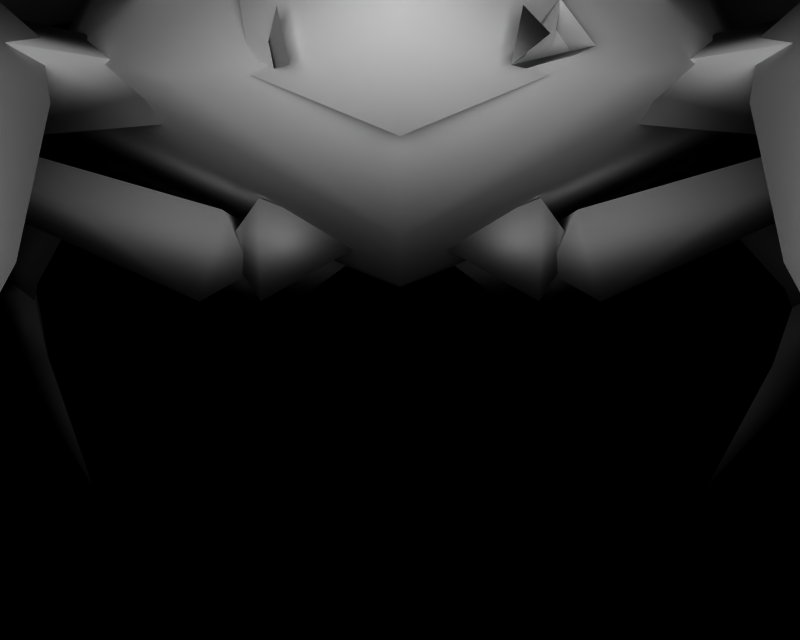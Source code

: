 # Source: BR_Paras.blend  (saved by Blender 2.66.1; exported with 4.5.12 LTS)
import bpy
from mathutils import Matrix  # noqa: F401  (used for matrix-valued properties, if any)

bpy.ops.wm.read_factory_settings(use_empty=True)
scene = bpy.context.scene
scene.name = '1'

# ---- collections
col_collection_1 = bpy.data.collections.new('Collection 1'); scene.collection.children.link(col_collection_1)

# ---- materials (node trees are filled in below, after node groups)
mat_mat_0 = bpy.data.materials.new('mat_0')
mat_mat_0.alpha_threshold = 0.0
mat_mat_0.specular_color = (0.5, 0.5, 0.5)
mat_mat_0.roughness = 0.5
mat_mat_1 = bpy.data.materials.new('mat_1')
mat_mat_1.alpha_threshold = 0.0
mat_mat_1.specular_color = (0.5, 0.5, 0.5)
mat_mat_1.roughness = 0.5
mat_mat_1.line_color = (0.0, 0.0, 0.0, 1.0)
mat_mat_6 = bpy.data.materials.new('mat_6')
mat_mat_6.alpha_threshold = 0.0
mat_mat_6.specular_color = (0.5, 0.5, 0.5)
mat_mat_6.roughness = 0.5
mat_mat_8 = bpy.data.materials.new('mat_8')
mat_mat_8.alpha_threshold = 0.0
mat_mat_8.specular_color = (0.5, 0.5, 0.5)
mat_mat_8.roughness = 0.5
mat_mat_7 = bpy.data.materials.new('mat_7')
mat_mat_7.alpha_threshold = 0.0
mat_mat_7.specular_color = (0.5, 0.5, 0.5)
mat_mat_7.roughness = 0.5
mat_mat_9 = bpy.data.materials.new('mat_9')
mat_mat_9.alpha_threshold = 0.0
mat_mat_9.specular_color = (0.5, 0.5, 0.5)
mat_mat_9.roughness = 0.5
mat_mat_4 = bpy.data.materials.new('mat_4')
mat_mat_4.alpha_threshold = 0.0
mat_mat_4.specular_color = (0.5, 0.5, 0.5)
mat_mat_4.roughness = 0.5
mat_mat_5 = bpy.data.materials.new('mat_5')
mat_mat_5.alpha_threshold = 0.0
mat_mat_5.specular_color = (0.5, 0.5, 0.5)
mat_mat_5.roughness = 0.5
mat_mat_10 = bpy.data.materials.new('mat_10')
mat_mat_10.alpha_threshold = 0.0
mat_mat_10.specular_color = (0.5, 0.5, 0.5)
mat_mat_10.roughness = 0.5
mat_mat_2 = bpy.data.materials.new('mat_2')
mat_mat_2.alpha_threshold = 0.0
mat_mat_2.specular_color = (0.5, 0.5, 0.5)
mat_mat_2.roughness = 0.5
mat_mat_2.line_color = (0.0, 0.0, 0.0, 1.0)
mat_mat_3 = bpy.data.materials.new('mat_3')
mat_mat_3.alpha_threshold = 0.0
mat_mat_3.specular_color = (0.5, 0.5, 0.5)
mat_mat_3.roughness = 0.5

# ---- material node trees

# ---- cameras
cam_camera_001 = bpy.data.cameras.new('Camera.001')
cam_camera_001.passepartout_alpha = 0.2
cam_camera_001.clip_end = 100.0
cam_camera_001.lens = 35.0
cam_camera_001.sensor_width = 32.0
cam_camera_001.sensor_height = 18.0
cam_camera_001.show_passepartout = False
cam_camera_001.show_safe_areas = True
cam_camera_001.dof.focus_distance = 0.0
cam_camera_001.dof.aperture_fstop = 128.0

# ---- lights
light_lamp = bpy.data.lights.new('Lamp', 'POINT')
light_lamp.transmission_factor = 0.0
light_lamp.energy = 112.9
light_lamp.shadow_buffer_clip_start = 0.5
light_lamp.shadow_soft_size = 1.0
light_lamp.shadow_maximum_resolution = 0.006
light_lamp.use_absolute_resolution = True
light_lamp.cycles.use_multiple_importance_sampling = False

# ---- meshes
me_paras_mat_0 = bpy.data.meshes.new('paras_mat_0')
me_paras_mat_0.from_pydata([(0.0, 2.414, -1.575), (0.84, 1.665, -1.96), (-1e-06, 1.628, -2.17), (-0.84, 1.665, -1.96), (0.0, 1.334, -1.68), (0.0, 1.14, -0.84), (1.54, 1.751, -0.9567), (0.84, 2.225, -1.4), (1.05, 2.47, -0.84), (0.455, 2.82, -0.7), (0.49, 2.995, 0.406), (-0.49, 2.995, 0.406), (0.3871, 2.47, 1.054), (-0.3871, 2.47, 1.054), (-0.28, 2.134, 1.54), (-1.074, 1.812, 1.054), (-0.616, 1.616, 1.54), (0.0, 1.229, 1.054), (0.0, 1.616, 1.75), (0.616, 1.616, 1.54), (0.28, 2.134, 1.54), (1.074, 1.812, 1.054), (1.05, 2.575, 0.42), (1.47, 1.812, 0.42), (0.0, 1.105, 0.28), (-1.47, 1.812, 0.42), (-1.05, 2.575, 0.42), (-1.05, 2.47, -0.84), (-1.54, 1.751, -0.9567), (-0.84, 2.225, -1.4), (-0.455, 2.82, -0.7), (-0.5838, 1.358, 0.0766), (-0.4857, 1.045, -0.1783), (-0.1468, 1.271, 0.03681), (-0.6306, 1.248, -0.1985), (-0.4162, 1.442, -0.2766), (0.5838, 1.358, 0.0766), (0.1468, 1.271, 0.03681), (0.4857, 1.045, -0.1783), (0.4162, 1.442, -0.2766), (0.6306, 1.248, -0.1985), (-0.5, 1.4, 0.76), (-0.5257, 1.037, 0.56), (-0.1241, 1.263, 0.56), (-0.6624, 1.246, 0.56), (-0.5, 1.4, 0.36), (0.5, 1.4, 0.76), (0.1241, 1.263, 0.56), (0.5257, 1.037, 0.56), (0.5, 1.4, 0.36), (0.6624, 1.246, 0.56)], [], [(0, 1, 2), (3, 0, 2), (4, 3, 2), (4, 5, 3), (1, 5, 4), (1, 6, 5), (6, 1, 7), (7, 8, 6), (9, 8, 7), (9, 10, 8), (11, 10, 9), (11, 12, 10), (13, 12, 11), (13, 14, 12), (15, 14, 13), (15, 16, 14), (17, 16, 15), (17, 18, 16), (19, 18, 17), (19, 20, 18), (21, 20, 19), (21, 12, 20), (22, 12, 21), (22, 10, 12), (8, 10, 22), (22, 6, 8), (23, 6, 22), (23, 24, 6), (17, 24, 23), (17, 25, 24), (15, 25, 17), (15, 26, 25), (13, 26, 15), (13, 11, 26), (27, 26, 11), (27, 28, 26), (29, 28, 27), (29, 3, 28), (0, 3, 29), (30, 0, 29), (27, 30, 29), (27, 11, 30), (9, 30, 11), (9, 0, 30), (7, 0, 9), (1, 0, 7), (2, 1, 4), (28, 25, 26), (28, 24, 25), (5, 24, 28), (5, 6, 24), (5, 28, 3), (14, 20, 12), (14, 18, 20), (16, 18, 14), (21, 23, 22), (21, 17, 23), (19, 17, 21), (31, 32, 33), (31, 34, 32), (35, 34, 31), (35, 32, 34), (33, 32, 35), (35, 31, 33), (36, 37, 38), (36, 39, 37), (40, 39, 36), (40, 38, 39), (36, 38, 40), (38, 37, 39), (41, 42, 43), (41, 44, 42), (45, 44, 41), (45, 42, 44), (43, 42, 45), (45, 41, 43), (46, 47, 48), (46, 49, 47), (50, 49, 46), (50, 48, 49), (46, 48, 50), (48, 47, 49)])
me_paras_mat_0.polygons.foreach_set('use_smooth', [True] * 82)
_uv = me_paras_mat_0.uv_layers.new(name='UVTex')
_uv.uv.foreach_set('vector', [0.5, 0.0, 0.5, 0.1518, 0.7727, 0.05357, 0.2273, 0.05357, 0.5, 0.1518, 0.5, 0.0, 0.5, 0.125, 0.2273, 0.05357, 0.5, 0.0, 0.5, 0.125, 0.5, 0.3393, 0.2273, 0.05357, 0.7727, 0.05357, 0.5, 0.3393, 0.5, 0.125, 0.7727, 0.05357, 1.0, 0.3095, 0.5, 0.3393, 0.7727, 0.1964, 1.0, 0.3095, 0.7727, 0.05357, 0.7727, 0.1964, 0.8409, 0.3393, 1.0, 0.3095, 0.6477, 0.375, 0.8409, 0.3393, 0.7727, 0.1964, 0.6477, 0.375, 0.6591, 0.6571, 0.8409, 0.3393, 0.3409, 0.6571, 0.6591, 0.6571, 0.6477, 0.375, 0.3409, 0.6571, 0.6257, 0.8223, 0.6591, 0.6571, 0.3743, 0.8223, 0.6257, 0.8223, 0.3409, 0.6571, 0.3743, 0.8223, 0.4091, 0.9464, 0.6257, 0.8223, 0.1513, 0.8223, 0.4091, 0.9464, 0.3743, 0.8223, 0.1513, 0.8223, 0.3, 0.9464, 0.4091, 0.9464, 0.5, 0.8223, 0.3, 0.9464, 0.1513, 0.8223, 0.5, 0.8223, 0.5, 1.0, 0.3, 0.9464, 0.7, 0.9464, 0.5, 1.0, 0.5, 0.8223, 0.7, 0.9464, 0.5909, 0.9464, 0.5, 1.0, 0.8487, 0.8223, 0.5909, 0.9464, 0.7, 0.9464, 0.8487, 0.8223, 0.6257, 0.8223, 0.5909, 0.9464, 0.8409, 0.6607, 0.6257, 0.8223, 0.8487, 0.8223, 0.8409, 0.6607, 0.6591, 0.6571, 0.6257, 0.8223, 0.8409, 0.3393, 0.6591, 0.6571, 0.8409, 0.6607, 0.8409, 0.6607, 1.0, 0.3095, 0.8409, 0.3393, 0.9773, 0.6607, 1.0, 0.3095, 0.8409, 0.6607, 0.9773, 0.6607, 0.5, 0.625, 1.0, 0.3095, 0.5, 0.8223, 0.5, 0.625, 0.9773, 0.6607, 0.5, 0.8223, 0.02273, 0.6607, 0.5, 0.625, 0.1513, 0.8223, 0.02273, 0.6607, 0.5, 0.8223, 0.1513, 0.8223, 0.1591, 0.6607, 0.02273, 0.6607, 0.3743, 0.8223, 0.1591, 0.6607, 0.1513, 0.8223, 0.3743, 0.8223, 0.3409, 0.6571, 0.1591, 0.6607, 0.1591, 0.3393, 0.1591, 0.6607, 0.3409, 0.6571, 0.1591, 0.3393, 0.0, 0.3095, 0.1591, 0.6607, 0.2273, 0.1964, 0.0, 0.3095, 0.1591, 0.3393, 0.2273, 0.1964, 0.2273, 0.05357, 0.0, 0.3095, 0.5, 0.1518, 0.2273, 0.05357, 0.2273, 0.1964, 0.3523, 0.375, 0.5, 0.1518, 0.2273, 0.1964, 0.1591, 0.3393, 0.3523, 0.375, 0.2273, 0.1964, 0.1591, 0.3393, 0.3409, 0.6571, 0.3523, 0.375, 0.6477, 0.375, 0.3523, 0.375, 0.3409, 0.6571, 0.6477, 0.375, 0.5, 0.1518, 0.3523, 0.375, 0.7727, 0.1964, 0.5, 0.1518, 0.6477, 0.375, 0.7727, 0.05357, 0.5, 0.1518, 0.7727, 0.1964, 0.5, 0.125, 0.5, 0.0, 0.7727, 0.05357, 0.0, 0.3095, 0.02273, 0.6607, 0.1591, 0.6607, 0.0, 0.3095, 0.5, 0.625, 0.02273, 0.6607, 0.5, 0.3393, 0.5, 0.625, 0.0, 0.3095, 0.5, 0.3393, 1.0, 0.3095, 0.5, 0.625, 0.5, 0.3393, 0.0, 0.3095, 0.2273, 0.05357, 0.4091, 0.9464, 0.5909, 0.9464, 0.6257, 0.8223, 0.4091, 0.9464, 0.5, 1.0, 0.5909, 0.9464, 0.3, 0.9464, 0.5, 1.0, 0.4091, 0.9464, 0.8487, 0.8223, 0.9773, 0.6607, 0.8409, 0.6607, 0.8487, 0.8223, 0.5, 0.8223, 0.9773, 0.6607, 0.7, 0.9464, 0.5, 0.8223, 0.8487, 0.8223, 0.3105, 0.5731, 0.3423, 0.5081, 0.4523, 0.563, 0.3105, 0.5731, 0.2953, 0.5029, 0.3423, 0.5081, 0.3649, 0.483, 0.2953, 0.5029, 0.3105, 0.5731, 0.3649, 0.483, 0.3423, 0.5081, 0.2953, 0.5029, 0.4523, 0.563, 0.3423, 0.5081, 0.3649, 0.483, 0.3649, 0.483, 0.3105, 0.5731, 0.4523, 0.563, 0.6895, 0.5731, 0.5477, 0.563, 0.6577, 0.5081, 0.6895, 0.5731, 0.6351, 0.483, 0.5477, 0.563, 0.7047, 0.5029, 0.6351, 0.483, 0.6895, 0.5731, 0.7047, 0.5029, 0.6577, 0.5081, 0.6351, 0.483, 0.6895, 0.5731, 0.6577, 0.5081, 0.7047, 0.5029, 0.6577, 0.5081, 0.5477, 0.563, 0.6351, 0.483, 0.3377, 0.7474, 0.3293, 0.6964, 0.4597, 0.6964, 0.3377, 0.7474, 0.2849, 0.6964, 0.3293, 0.6964, 0.3377, 0.6454, 0.2849, 0.6964, 0.3377, 0.7474, 0.3377, 0.6454, 0.3293, 0.6964, 0.2849, 0.6964, 0.4597, 0.6964, 0.3293, 0.6964, 0.3377, 0.6454, 0.3377, 0.6454, 0.3377, 0.7474, 0.4597, 0.6964, 0.6623, 0.7474, 0.5403, 0.6964, 0.6707, 0.6964, 0.6623, 0.7474, 0.6623, 0.6454, 0.5403, 0.6964, 0.7151, 0.6964, 0.6623, 0.6454, 0.6623, 0.7474, 0.7151, 0.6964, 0.6707, 0.6964, 0.6623, 0.6454, 0.6623, 0.7474, 0.6707, 0.6964, 0.7151, 0.6964, 0.6707, 0.6964, 0.5403, 0.6964, 0.6623, 0.6454])
me_paras_mat_0.materials.append(mat_mat_0)
me_paras_mat_0.use_remesh_preserve_volume = False
me_paras_mat_0.use_remesh_preserve_attributes = False
me_paras_mat_0.use_mirror_vertex_groups = False
me_paras_mat_0.update()
me_paras_mat_1 = bpy.data.meshes.new('paras_mat_1')
me_paras_mat_1.from_pydata([(0.271, 1.588, 1.734), (0.414, 1.799, 1.604), (0.414, 1.731, 1.477), (0.2953, 1.721, 1.77), (0.3521, 1.638, 1.816), (0.271, 1.588, 1.734), (0.365, 1.623, 1.557), (0.505, 1.675, 1.607)], [], [(0, 1, 2), (4, 0, 3), (5, 4, 3), (6, 7, 5), (1, 7, 6)])
me_paras_mat_1.polygons.foreach_set('use_smooth', [True] * 5)
_k = set([(0, 1), (0, 2), (0, 3), (0, 4), (1, 2), (1, 6), (1, 7), (3, 5), (4, 5), (5, 6), (5, 7)])
me_paras_mat_1.attributes.new('sharp_edge', 'BOOLEAN', 'EDGE').data.foreach_set('value', [ (min(e.vertices), max(e.vertices)) in _k for e in me_paras_mat_1.edges])
_uv = me_paras_mat_1.uv_layers.new(name='UVTex')
_uv.uv.foreach_set('vector', [0.3232, 0.9643, 0.9844, 0.9969, 0.6847, 0.8627, 0.2969, 0.9969, 0.6847, 0.8627, 0.5, 0.9, 0.01562, 0.9969, 0.2969, 0.9969, 0.5, 0.9, 0.9844, 0.9969, 0.75, 0.9909, 0.5, 0.9, 0.6847, 0.8627, 0.75, 0.9909, 0.9844, 0.9969])
me_paras_mat_1.materials.append(mat_mat_1)
me_paras_mat_1.use_remesh_preserve_volume = False
me_paras_mat_1.use_remesh_preserve_attributes = False
me_paras_mat_1.use_mirror_vertex_groups = False
me_paras_mat_1.update()
me_paras_mat_6 = bpy.data.meshes.new('paras_mat_6')
me_paras_mat_6.from_pydata([(1.242, 2.071, -0.15), (0.657, 2.562, -0.591), (1.66, 3.365, -0.15), (0.657, 2.562, 0.291), (-1.586, 3.427, -0.15), (-0.5832, 2.624, -0.591), (-1.168, 2.133, -0.15), (-0.5832, 2.624, 0.291)], [], [(0, 1, 2), (3, 0, 2), (1, 3, 2), (4, 5, 6), (4, 6, 7), (4, 7, 5)])
me_paras_mat_6.polygons.foreach_set('use_smooth', [True] * 6)
_k = set([(0, 1), (0, 3), (1, 3), (5, 6), (5, 7), (6, 7)])
me_paras_mat_6.attributes.new('sharp_edge', 'BOOLEAN', 'EDGE').data.foreach_set('value', [ (min(e.vertices), max(e.vertices)) in _k for e in me_paras_mat_6.edges])
_uv = me_paras_mat_6.uv_layers.new(name='UVTex')
_uv.uv.foreach_set('vector', [0.9866, 0.7031, 0.01116, 0.7054, 0.5152, 0.01562, 0.01562, 0.7054, 0.9844, 0.7031, 0.5174, 0.01562, 0.9866, 0.7054, 0.01116, 0.7076, 0.5152, 0.01562, 0.5152, 0.01562, 0.01116, 0.7054, 0.9866, 0.7031, 0.5174, 0.01562, 0.9844, 0.7031, 0.01562, 0.7054, 0.5152, 0.01562, 0.01116, 0.7076, 0.9866, 0.7054])
me_paras_mat_6.materials.append(mat_mat_6)
me_paras_mat_6.use_remesh_preserve_volume = False
me_paras_mat_6.use_remesh_preserve_attributes = False
me_paras_mat_6.use_mirror_vertex_groups = False
me_paras_mat_6.update()
me_paras_mat_8 = bpy.data.meshes.new('paras_mat_8')
me_paras_mat_8.from_pydata([(0.6476, 3.269, -0.6684), (0.61, 3.383, 0.4425), (0.61, 3.383, -0.7425), (0.6476, 3.269, 0.3684), (0.9029, 3.178, -0.4629), (0.9029, 3.178, 0.1629), (1.295, 2.931, -0.15), (1.641, 2.559, -0.15), (1.359, 2.795, 0.3563), (1.87, 2.243, -0.15), (1.403, 2.635, 0.6888), (2.007, 2.211, -0.15), (1.473, 2.658, 0.8087), (1.473, 2.658, -1.109), (1.403, 2.635, -0.9888), (1.359, 2.795, -0.6563), (-0.5739, 3.331, 0.3684), (-0.5363, 3.445, -0.7425), (-0.5363, 3.445, 0.4425), (-0.5739, 3.331, -0.6684), (-0.8292, 3.24, 0.1629), (-0.8292, 3.24, -0.4629), (-1.222, 2.993, -0.15), (-1.285, 2.857, 0.3563), (-1.567, 2.621, -0.15), (-1.329, 2.697, 0.6888), (-1.796, 2.305, -0.15), (-1.4, 2.72, 0.8087), (-1.933, 2.272, -0.15), (-1.329, 2.697, -0.9888), (-1.4, 2.72, -1.109), (-1.285, 2.857, -0.6563)], [], [(0, 1, 2), (0, 3, 1), (3, 0, 4), (4, 5, 3), (5, 4, 6), (7, 8, 6), (9, 8, 7), (9, 10, 8), (11, 10, 9), (11, 12, 10), (9, 13, 11), (9, 14, 13), (7, 14, 9), (7, 15, 14), (15, 7, 6), (8, 5, 6), (10, 5, 8), (10, 3, 5), (12, 3, 10), (12, 1, 3), (14, 2, 13), (14, 0, 2), (15, 0, 14), (4, 0, 15), (4, 15, 6), (16, 17, 18), (16, 19, 17), (20, 19, 16), (20, 21, 19), (22, 21, 20), (22, 23, 24), (25, 24, 23), (25, 26, 24), (27, 26, 25), (27, 28, 26), (29, 28, 30), (29, 26, 28), (31, 26, 29), (31, 24, 26), (22, 24, 31), (22, 20, 23), (16, 23, 20), (16, 25, 23), (18, 25, 16), (18, 27, 25), (19, 30, 17), (19, 29, 30), (21, 29, 19), (21, 31, 29), (22, 31, 21)])
me_paras_mat_8.polygons.foreach_set('use_smooth', [True] * 50)
_k = set([(1, 2), (1, 12), (2, 13), (11, 12), (11, 13), (17, 18), (17, 30), (18, 27), (27, 28), (28, 30)])
me_paras_mat_8.attributes.new('sharp_edge', 'BOOLEAN', 'EDGE').data.foreach_set('value', [ (min(e.vertices), max(e.vertices)) in _k for e in me_paras_mat_8.edges])
_uv = me_paras_mat_8.uv_layers.new(name='UVTex')
_uv.uv.foreach_set('vector', [0.01427, 0.893, 0.9825, 0.9888, 0.01405, 0.9871, 0.01427, 0.893, 0.9858, 0.893, 0.9825, 0.9888, 0.9858, 0.893, 0.01427, 0.893, 0.01987, 0.389, 0.01987, 0.389, 0.9802, 0.3952, 0.9858, 0.893, 0.9802, 0.3952, 0.01987, 0.389, 0.518, 0.01509, 0.9845, 0.3929, 0.01713, 0.3868, 0.5142, 0.01339, 0.9845, 0.8906, 0.01713, 0.3868, 0.9845, 0.3929, 0.9845, 0.8906, 0.01856, 0.8929, 0.01713, 0.3868, 0.9888, 0.9844, 0.01856, 0.8929, 0.9845, 0.8906, 0.9888, 0.9844, 0.01536, 0.9866, 0.01856, 0.8929, 0.01126, 0.8951, 0.9908, 0.9844, 0.01339, 0.9866, 0.01126, 0.8951, 0.9851, 0.8951, 0.9908, 0.9844, 0.0135, 0.3884, 0.9851, 0.8951, 0.01126, 0.8951, 0.0135, 0.3884, 0.9836, 0.3944, 0.9851, 0.8951, 0.9836, 0.3944, 0.0135, 0.3884, 0.5164, 0.01116, 0.9836, 0.3935, 0.01439, 0.3886, 0.5142, 0.01786, 0.9873, 0.8929, 0.01439, 0.3886, 0.9836, 0.3935, 0.9873, 0.8929, 0.01349, 0.8932, 0.01439, 0.3886, 0.9863, 0.9888, 0.01349, 0.8932, 0.9873, 0.8929, 0.9863, 0.9888, 0.01116, 0.9854, 0.01349, 0.8932, 0.01835, 0.8918, 0.9883, 0.9927, 0.01108, 0.9834, 0.01835, 0.8918, 0.9906, 0.8927, 0.9883, 0.9927, 0.01986, 0.3881, 0.9906, 0.8927, 0.01835, 0.8918, 0.9776, 0.3949, 0.9906, 0.8927, 0.01986, 0.3881, 0.9776, 0.3949, 0.01986, 0.3881, 0.5179, 0.014, 0.9858, 0.893, 0.01405, 0.9871, 0.9825, 0.9888, 0.9858, 0.893, 0.01427, 0.893, 0.01405, 0.9871, 0.9802, 0.3952, 0.01427, 0.893, 0.9858, 0.893, 0.9802, 0.3952, 0.01987, 0.389, 0.01427, 0.893, 0.518, 0.01509, 0.01987, 0.389, 0.9802, 0.3952, 0.5142, 0.01339, 0.01713, 0.3868, 0.9845, 0.3929, 0.01856, 0.8929, 0.9845, 0.3929, 0.01713, 0.3868, 0.01856, 0.8929, 0.9845, 0.8906, 0.9845, 0.3929, 0.01536, 0.9866, 0.9845, 0.8906, 0.01856, 0.8929, 0.01536, 0.9866, 0.9888, 0.9844, 0.9845, 0.8906, 0.9851, 0.8951, 0.01339, 0.9866, 0.9908, 0.9844, 0.9851, 0.8951, 0.01126, 0.8951, 0.01339, 0.9866, 0.9836, 0.3944, 0.01126, 0.8951, 0.9851, 0.8951, 0.9836, 0.3944, 0.0135, 0.3884, 0.01126, 0.8951, 0.5164, 0.01116, 0.0135, 0.3884, 0.9836, 0.3944, 0.5142, 0.01786, 0.01439, 0.3886, 0.9836, 0.3935, 0.01349, 0.8932, 0.9836, 0.3935, 0.01439, 0.3886, 0.01349, 0.8932, 0.9873, 0.8929, 0.9836, 0.3935, 0.01116, 0.9854, 0.9873, 0.8929, 0.01349, 0.8932, 0.01116, 0.9854, 0.9863, 0.9888, 0.9873, 0.8929, 0.9906, 0.8927, 0.01108, 0.9834, 0.9883, 0.9927, 0.9906, 0.8927, 0.01835, 0.8918, 0.01108, 0.9834, 0.9776, 0.3949, 0.01835, 0.8918, 0.9906, 0.8927, 0.9776, 0.3949, 0.01986, 0.3881, 0.01835, 0.8918, 0.5179, 0.014, 0.01986, 0.3881, 0.9776, 0.3949])
me_paras_mat_8.materials.append(mat_mat_8)
me_paras_mat_8.use_remesh_preserve_volume = False
me_paras_mat_8.use_remesh_preserve_attributes = False
me_paras_mat_8.use_mirror_vertex_groups = False
me_paras_mat_8.update()
me_paras_mat_7 = bpy.data.meshes.new('paras_mat_7')
me_paras_mat_7.from_pydata([(0.5915, 1.757, 1.029), (1.361, 1.933, 1.184), (0.6836, 1.856, 0.8765), (1.098, 1.725, 1.485), (1.34, 1.71, 1.41), (1.335, 1.514, 1.184), (0.5915, 1.757, 1.029), (0.6705, 1.647, 0.8765), (0.6705, 1.647, 0.8765), (0.6836, 1.856, 0.8765), (-1.361, 1.933, 1.184), (-0.5915, 1.757, 1.029), (-0.6836, 1.856, 0.8765), (-1.098, 1.725, 1.485), (-1.34, 1.71, 1.41), (-1.335, 1.514, 1.184), (-0.6705, 1.647, 0.8765), (-0.6836, 1.856, 0.8765), (-0.5915, 1.757, 1.029), (-0.6705, 1.647, 0.8765), (2.569, 0.6401, 0.445), (2.0, 0.0, 0.55), (2.366, 0.7057, 0.55), (2.569, 0.6401, 0.655), (2.7, 1.045, 0.41), (2.7, 1.045, 0.69), (2.601, 1.159, 0.55), (2.45, 1.096, 0.55), (2.366, 0.7057, 0.55), (2.284, 0.702, -1.381), (1.8, 0.0, -1.25), (2.152, 0.7096, -1.184), (2.378, 0.6387, -1.205), (2.4, 1.111, -1.338), (2.526, 1.026, -1.103), (2.379, 1.166, -1.141), (2.242, 1.088, -1.096), (2.152, 0.7096, -1.184), (-1.99, 0.02663, 0.537), (-2.57, 0.6572, 0.4366), (-2.369, 0.7256, 0.5423), (-2.57, 0.6554, 0.6466), (-2.369, 0.7256, 0.5423), (-2.46, 1.114, 0.5454), (-2.709, 1.058, 0.6848), (-2.709, 1.06, 0.4048), (-2.613, 1.175, 0.5458), (-1.8, 0.0, -1.25), (-2.138, 0.7481, -1.515), (-2.072, 0.7459, -1.287), (-2.288, 0.7002, -1.376), (-2.072, 0.7459, -1.287), (-2.14, 1.134, -1.227), (-2.414, 1.105, -1.32), (-2.214, 1.168, -1.506), (-2.248, 1.225, -1.311), (1.906, 1.727, 0.41), (1.75, 1.494, 0.55), (1.769, 1.649, 0.55), (2.468, 1.308, 0.424), (2.468, 1.308, 0.676), (2.603, 1.259, 0.69), (2.351, 1.134, 0.55), (2.448, 1.027, 0.55), (2.603, 1.259, 0.41), (2.642, 1.065, 0.55), (1.906, 1.727, 0.69), (0.6401, 1.364, 0.375), (0.7599, 1.036, 0.55), (0.559, 1.149, 0.55), (1.55, 1.628, 0.424), (1.55, 1.628, 0.676), (1.705, 1.715, 0.69), (1.624, 1.425, 0.55), (1.8, 1.452, 0.55), (1.705, 1.715, 0.41), (1.884, 1.631, 0.55), (0.6401, 1.364, 0.725), (1.781, 1.74, -0.7832), (1.675, 1.474, -0.6555), (1.713, 1.622, -0.6227), (2.229, 1.342, -1.148), (2.342, 1.266, -0.9357), (2.462, 1.216, -1.001), (2.159, 1.136, -1.034), (2.23, 1.035, -1.109), (2.336, 1.301, -1.236), (2.407, 1.074, -1.189), (1.907, 1.655, -0.5476), (0.5977, 1.417, -0.3102), (0.7237, 1.047, -0.3322), (0.5675, 1.152, -0.1987), (1.463, 1.648, -0.6231), (1.576, 1.555, -0.418), (1.733, 1.63, -0.4534), (1.549, 1.412, -0.6225), (1.708, 1.438, -0.6988), (1.607, 1.734, -0.6812), (1.813, 1.605, -0.6809), (0.7549, 1.288, -0.02536), (-1.903, 1.73, 0.4109), (-1.769, 1.648, 0.5504), (-1.752, 1.492, 0.5491), (-1.903, 1.727, 0.6909), (-2.474, 1.321, 0.6731), (-2.361, 1.145, 0.5458), (-2.474, 1.323, 0.4211), (-2.611, 1.277, 0.4066), (-2.611, 1.275, 0.6866), (-2.653, 1.083, 0.545), (-2.46, 1.04, 0.5448), (-0.6401, 1.364, 0.375), (-0.559, 1.149, 0.55), (-0.7599, 1.036, 0.55), (-0.6401, 1.364, 0.725), (-1.55, 1.628, 0.676), (-1.624, 1.425, 0.55), (-1.55, 1.628, 0.424), (-1.705, 1.715, 0.41), (-1.705, 1.715, 0.69), (-1.884, 1.631, 0.55), (-1.8, 1.452, 0.55), (-1.725, 1.738, -0.7823), (-1.723, 1.618, -0.61), (-1.694, 1.465, -0.6312), (-1.925, 1.674, -0.597), (-2.263, 1.326, -1.103), (-2.075, 1.174, -1.142), (-2.083, 1.383, -1.27), (-2.163, 1.353, -1.387), (-2.363, 1.289, -1.202), (-2.27, 1.136, -1.366), (-2.132, 1.08, -1.236), (-0.5977, 1.417, -0.3102), (-0.5675, 1.152, -0.1987), (-0.7237, 1.047, -0.3322), (-0.7549, 1.288, -0.02536), (-1.576, 1.555, -0.418), (-1.549, 1.412, -0.6225), (-1.463, 1.648, -0.6231), (-1.607, 1.734, -0.6812), (-1.733, 1.63, -0.4534), (-1.813, 1.605, -0.6809), (-1.708, 1.438, -0.6988)], [], [(0, 1, 2), (0, 3, 1), (4, 1, 3), (4, 5, 1), (3, 5, 4), (3, 6, 5), (7, 5, 6), (8, 1, 5), (8, 9, 1), (10, 11, 12), (10, 13, 11), (14, 13, 10), (14, 15, 13), (10, 15, 14), (10, 16, 15), (17, 16, 10), (15, 18, 13), (15, 19, 18), (20, 21, 22), (20, 23, 21), (24, 23, 20), (24, 25, 23), (26, 25, 24), (26, 27, 25), (24, 27, 26), (24, 20, 27), (22, 27, 20), (27, 23, 25), (27, 28, 23), (21, 23, 28), (29, 30, 31), (29, 32, 30), (33, 32, 29), (33, 34, 32), (35, 34, 33), (35, 36, 34), (33, 36, 35), (33, 29, 36), (31, 36, 29), (36, 32, 34), (36, 37, 32), (30, 32, 37), (38, 39, 40), (38, 41, 39), (42, 41, 38), (42, 43, 41), (44, 41, 43), (44, 45, 41), (46, 45, 44), (46, 43, 45), (44, 43, 46), (45, 39, 41), (45, 43, 39), (40, 39, 43), (47, 48, 49), (47, 50, 48), (51, 50, 47), (51, 52, 50), (53, 50, 52), (53, 54, 50), (55, 54, 53), (55, 52, 54), (53, 52, 55), (54, 48, 50), (54, 52, 48), (49, 48, 52), (56, 57, 58), (56, 59, 57), (60, 59, 56), (60, 61, 59), (62, 61, 60), (62, 63, 61), (64, 63, 62), (64, 65, 63), (61, 65, 64), (61, 63, 65), (64, 59, 61), (64, 62, 59), (57, 59, 62), (62, 60, 57), (66, 57, 60), (66, 58, 57), (56, 58, 66), (66, 60, 56), (67, 68, 69), (67, 70, 68), (71, 70, 67), (71, 72, 70), (73, 72, 71), (73, 74, 72), (75, 74, 73), (75, 76, 74), (72, 76, 75), (72, 74, 76), (75, 70, 72), (75, 73, 70), (68, 70, 73), (73, 71, 68), (77, 68, 71), (77, 69, 68), (67, 69, 77), (77, 71, 67), (78, 79, 80), (78, 81, 79), (82, 81, 78), (82, 83, 81), (84, 83, 82), (84, 85, 83), (86, 85, 84), (86, 87, 85), (83, 87, 86), (83, 85, 87), (86, 81, 83), (86, 84, 81), (79, 81, 84), (84, 82, 79), (88, 79, 82), (88, 80, 79), (78, 80, 88), (88, 82, 78), (89, 90, 91), (89, 92, 90), (93, 92, 89), (93, 94, 92), (95, 94, 93), (95, 96, 94), (97, 96, 95), (97, 98, 96), (94, 98, 97), (94, 96, 98), (97, 92, 94), (97, 95, 92), (90, 92, 95), (95, 93, 90), (99, 90, 93), (99, 91, 90), (89, 91, 99), (99, 93, 89), (100, 101, 102), (100, 103, 101), (104, 103, 100), (104, 102, 103), (105, 102, 104), (105, 106, 102), (107, 106, 105), (107, 108, 106), (109, 108, 107), (109, 110, 108), (107, 110, 109), (107, 105, 110), (108, 110, 105), (105, 104, 108), (106, 108, 104), (104, 100, 106), (102, 106, 100), (101, 103, 102), (111, 112, 113), (111, 114, 112), (115, 114, 111), (115, 113, 114), (116, 113, 115), (116, 117, 113), (118, 117, 116), (118, 119, 117), (120, 119, 118), (120, 121, 119), (118, 121, 120), (118, 116, 121), (119, 121, 116), (116, 115, 119), (117, 119, 115), (115, 111, 117), (113, 117, 111), (112, 114, 113), (122, 123, 124), (122, 125, 123), (126, 125, 122), (126, 124, 125), (127, 124, 126), (127, 128, 124), (129, 128, 127), (129, 130, 128), (131, 130, 129), (131, 132, 130), (129, 132, 131), (129, 127, 132), (130, 132, 127), (127, 126, 130), (128, 130, 126), (126, 122, 128), (124, 128, 122), (123, 125, 124), (133, 134, 135), (133, 136, 134), (137, 136, 133), (137, 135, 136), (138, 135, 137), (138, 139, 135), (140, 139, 138), (140, 141, 139), (142, 141, 140), (142, 143, 141), (140, 143, 142), (140, 138, 143), (141, 143, 138), (138, 137, 141), (139, 141, 137), (137, 133, 139), (135, 139, 133), (134, 136, 135)])
me_paras_mat_7.polygons.foreach_set('use_smooth', [True] * 210)
_k = set([(0, 2), (0, 3), (1, 2), (1, 9), (3, 6), (5, 7), (5, 8), (6, 7), (8, 9), (10, 12), (10, 17), (11, 12), (11, 13), (13, 18), (15, 16), (15, 19), (16, 17), (18, 19), (21, 22), (21, 28), (22, 27), (27, 28), (30, 31), (30, 37), (31, 36), (36, 37), (38, 40), (38, 42), (40, 43), (42, 43), (47, 49), (47, 51), (49, 52), (51, 52)])
me_paras_mat_7.attributes.new('sharp_edge', 'BOOLEAN', 'EDGE').data.foreach_set('value', [ (min(e.vertices), max(e.vertices)) in _k for e in me_paras_mat_7.edges])
_uv = me_paras_mat_7.uv_layers.new(name='UVTex')
_uv.uv.foreach_set('vector', [0.0, 0.388, 0.8758, 1.0, 0.0, 0.8426, 0.0, 0.388, 0.7925, 0.0, 0.8758, 1.0, 1.0, 0.4789, 0.8758, 1.0, 0.7925, 0.0, 1.0, 0.4789, 0.8758, 1.0, 0.8758, 1.0, 0.7925, 0.0, 0.8758, 1.0, 1.0, 0.4789, 0.7925, 0.0, 0.0, 0.388, 0.8758, 1.0, 0.0, 0.8426, 0.8758, 1.0, 0.0, 0.388, 0.0, 0.8426, 0.8758, 1.0, 0.8758, 1.0, 0.0, 0.8426, 0.0, 0.8426, 0.8758, 1.0, 0.8758, 1.0, 0.0, 0.388, 0.0, 0.8426, 0.8758, 1.0, 0.7925, 0.0, 0.0, 0.388, 1.0, 0.4789, 0.7925, 0.0, 0.8758, 1.0, 1.0, 0.4789, 0.8758, 1.0, 0.7925, 0.0, 0.8758, 1.0, 0.8758, 1.0, 1.0, 0.4789, 0.8758, 1.0, 0.0, 0.8426, 0.8758, 1.0, 0.0, 0.8426, 0.0, 0.8426, 0.8758, 1.0, 0.8758, 1.0, 0.0, 0.388, 0.7925, 0.0, 0.8758, 1.0, 0.0, 0.8426, 0.0, 0.388, 0.3645, 1.0, 1.0, 0.3333, 0.3913, 0.3333, 0.3645, 1.0, 0.3645, 1.0, 1.0, 0.3333, 0.04288, 0.7778, 0.3645, 1.0, 0.3645, 1.0, 0.04288, 0.7778, 0.04288, 0.7778, 0.3645, 1.0, 0.0, 0.3333, 0.04288, 0.7778, 0.04288, 0.7778, 0.0, 0.3333, 0.09648, 0.0, 0.04288, 0.7778, 0.04288, 0.7778, 0.09648, 0.0, 0.0, 0.3333, 0.04288, 0.7778, 0.3645, 1.0, 0.09648, 0.0, 0.3913, 0.3333, 0.09648, 0.0, 0.3645, 1.0, 0.09648, 0.0, 0.3645, 1.0, 0.04288, 0.7778, 0.09648, 0.0, 0.3913, 0.3333, 0.3645, 1.0, 1.0, 0.3333, 0.3645, 1.0, 0.3913, 0.3333, 0.3645, 1.0, 1.0, 0.3333, 0.3913, 0.3333, 0.3645, 1.0, 0.3645, 1.0, 1.0, 0.3333, 0.04288, 0.7778, 0.3645, 1.0, 0.3645, 1.0, 0.04288, 0.7778, 0.04288, 0.7778, 0.3645, 1.0, 0.0, 0.3333, 0.04288, 0.7778, 0.04288, 0.7778, 0.0, 0.3333, 0.09648, 0.0, 0.04288, 0.7778, 0.04288, 0.7778, 0.09648, 0.0, 0.0, 0.3333, 0.04288, 0.7778, 0.3645, 1.0, 0.09648, 0.0, 0.3913, 0.3333, 0.09648, 0.0, 0.3645, 1.0, 0.09648, 0.0, 0.3645, 1.0, 0.04288, 0.7778, 0.09648, 0.0, 0.3913, 0.3333, 0.3645, 1.0, 1.0, 0.3333, 0.3645, 1.0, 0.3913, 0.3333, 1.0, 0.3333, 0.3645, 1.0, 0.3913, 0.3333, 1.0, 0.3333, 0.3645, 1.0, 0.3645, 1.0, 0.3913, 0.3333, 0.3645, 1.0, 1.0, 0.3333, 0.3913, 0.3333, 0.09648, 0.0, 0.3645, 1.0, 0.04288, 0.7778, 0.3645, 1.0, 0.09648, 0.0, 0.04288, 0.7778, 0.04288, 0.7778, 0.3645, 1.0, 0.0, 0.3333, 0.04288, 0.7778, 0.04288, 0.7778, 0.0, 0.3333, 0.09648, 0.0, 0.04288, 0.7778, 0.04288, 0.7778, 0.09648, 0.0, 0.0, 0.3333, 0.04288, 0.7778, 0.3645, 1.0, 0.3645, 1.0, 0.04288, 0.7778, 0.09648, 0.0, 0.3645, 1.0, 0.3913, 0.3333, 0.3645, 1.0, 0.09648, 0.0, 1.0, 0.3333, 0.3645, 1.0, 0.3913, 0.3333, 1.0, 0.3333, 0.3645, 1.0, 0.3645, 1.0, 0.3913, 0.3333, 0.3645, 1.0, 1.0, 0.3333, 0.3913, 0.3333, 0.09648, 0.0, 0.3645, 1.0, 0.04288, 0.7778, 0.3645, 1.0, 0.09648, 0.0, 0.04288, 0.7778, 0.04288, 0.7778, 0.3645, 1.0, 0.0, 0.3333, 0.04288, 0.7778, 0.04288, 0.7778, 0.0, 0.3333, 0.09648, 0.0, 0.04288, 0.7778, 0.04288, 0.7778, 0.09648, 0.0, 0.0, 0.3333, 0.04288, 0.7778, 0.3645, 1.0, 0.3645, 1.0, 0.04288, 0.7778, 0.09648, 0.0, 0.3645, 1.0, 0.3913, 0.3333, 0.3645, 1.0, 0.09648, 0.0, 0.06667, 1.0, 0.06667, 0.0, 0.0, 0.5, 0.06667, 1.0, 0.7333, 0.875, 0.06667, 0.0, 0.7333, 0.875, 0.7333, 0.875, 0.06667, 1.0, 0.7333, 0.875, 0.8667, 1.0, 0.7333, 0.875, 0.7333, 0.125, 0.8667, 1.0, 0.7333, 0.875, 0.7333, 0.125, 0.8667, 0.0, 0.8667, 1.0, 0.8667, 1.0, 0.8667, 0.0, 0.7333, 0.125, 0.8667, 1.0, 1.0, 0.5, 0.8667, 0.0, 0.8667, 1.0, 1.0, 0.5, 0.8667, 1.0, 0.8667, 1.0, 0.8667, 0.0, 1.0, 0.5, 0.8667, 1.0, 0.7333, 0.875, 0.8667, 1.0, 0.8667, 1.0, 0.7333, 0.125, 0.7333, 0.875, 0.06667, 0.0, 0.7333, 0.875, 0.7333, 0.125, 0.7333, 0.125, 0.7333, 0.875, 0.06667, 0.0, 0.06667, 1.0, 0.06667, 0.0, 0.7333, 0.875, 0.06667, 1.0, 0.0, 0.5, 0.06667, 0.0, 0.06667, 1.0, 0.0, 0.5, 0.06667, 1.0, 0.06667, 1.0, 0.7333, 0.875, 0.06667, 1.0, 0.1064, 1.0, 0.1064, 0.0, 0.0, 0.5, 0.1064, 1.0, 0.7766, 0.82, 0.1064, 0.0, 0.7766, 0.82, 0.7766, 0.82, 0.1064, 1.0, 0.7766, 0.82, 0.9007, 0.9, 0.7766, 0.82, 0.7766, 0.2, 0.9007, 0.9, 0.7766, 0.82, 0.7766, 0.2, 0.9007, 0.1, 0.9007, 0.9, 0.9007, 0.9, 0.9007, 0.1, 0.7766, 0.2, 0.9007, 0.9, 1.0, 0.5, 0.9007, 0.1, 0.9007, 0.9, 1.0, 0.5, 0.9007, 0.9, 0.9007, 0.9, 0.9007, 0.1, 1.0, 0.5, 0.9007, 0.9, 0.7766, 0.82, 0.9007, 0.9, 0.9007, 0.9, 0.7766, 0.2, 0.7766, 0.82, 0.1064, 0.0, 0.7766, 0.82, 0.7766, 0.2, 0.7766, 0.2, 0.7766, 0.82, 0.1064, 0.0, 0.1064, 1.0, 0.1064, 0.0, 0.7766, 0.82, 0.1064, 1.0, 0.0, 0.5, 0.1064, 0.0, 0.1064, 1.0, 0.0, 0.5, 0.1064, 1.0, 0.1064, 1.0, 0.7766, 0.82, 0.1064, 1.0, 0.06667, 1.0, 0.06667, 0.0, 0.0, 0.5, 0.06667, 1.0, 0.7333, 0.875, 0.06667, 0.0, 0.7333, 0.875, 0.7333, 0.875, 0.06667, 1.0, 0.7333, 0.875, 0.8667, 1.0, 0.7333, 0.875, 0.7333, 0.125, 0.8667, 1.0, 0.7333, 0.875, 0.7333, 0.125, 0.8667, 0.0, 0.8667, 1.0, 0.8667, 1.0, 0.8667, 0.0, 0.7333, 0.125, 0.8667, 1.0, 1.0, 0.5, 0.8667, 0.0, 0.8667, 1.0, 1.0, 0.5, 0.8667, 1.0, 0.8667, 1.0, 0.8667, 0.0, 1.0, 0.5, 0.8667, 1.0, 0.7333, 0.875, 0.8667, 1.0, 0.8667, 1.0, 0.7333, 0.125, 0.7333, 0.875, 0.06667, 0.0, 0.7333, 0.875, 0.7333, 0.125, 0.7333, 0.125, 0.7333, 0.875, 0.06667, 0.0, 0.06667, 1.0, 0.06667, 0.0, 0.7333, 0.875, 0.06667, 1.0, 0.0, 0.5, 0.06667, 0.0, 0.06667, 1.0, 0.0, 0.5, 0.06667, 1.0, 0.06667, 1.0, 0.7333, 0.875, 0.06667, 1.0, 0.1064, 1.0, 0.1064, 0.0, 0.0, 0.5, 0.1064, 1.0, 0.7766, 0.82, 0.1064, 0.0, 0.7766, 0.82, 0.7766, 0.82, 0.1064, 1.0, 0.7766, 0.82, 0.9007, 0.9, 0.7766, 0.82, 0.7766, 0.2, 0.9007, 0.9, 0.7766, 0.82, 0.7766, 0.2, 0.9007, 0.1, 0.9007, 0.9, 0.9007, 0.9, 0.9007, 0.1, 0.7766, 0.2, 0.9007, 0.9, 1.0, 0.5, 0.9007, 0.1, 0.9007, 0.9, 1.0, 0.5, 0.9007, 0.9, 0.9007, 0.9, 0.9007, 0.1, 1.0, 0.5, 0.9007, 0.9, 0.7766, 0.82, 0.9007, 0.9, 0.9007, 0.9, 0.7766, 0.2, 0.7766, 0.82, 0.1064, 0.0, 0.7766, 0.82, 0.7766, 0.2, 0.7766, 0.2, 0.7766, 0.82, 0.1064, 0.0, 0.1064, 1.0, 0.1064, 0.0, 0.7766, 0.82, 0.1064, 1.0, 0.0, 0.5, 0.1064, 0.0, 0.1064, 1.0, 0.0, 0.5, 0.1064, 1.0, 0.1064, 1.0, 0.7766, 0.82, 0.1064, 1.0, 0.06667, 1.0, 0.0, 0.5, 0.06667, 0.0, 0.06667, 1.0, 0.06667, 1.0, 0.0, 0.5, 0.7333, 0.875, 0.06667, 1.0, 0.06667, 1.0, 0.7333, 0.875, 0.06667, 0.0, 0.06667, 1.0, 0.7333, 0.125, 0.06667, 0.0, 0.7333, 0.875, 0.7333, 0.125, 0.7333, 0.875, 0.06667, 0.0, 0.8667, 1.0, 0.7333, 0.875, 0.7333, 0.125, 0.8667, 1.0, 0.8667, 1.0, 0.7333, 0.875, 1.0, 0.5, 0.8667, 1.0, 0.8667, 1.0, 1.0, 0.5, 0.8667, 0.0, 0.8667, 1.0, 0.8667, 1.0, 0.8667, 0.0, 1.0, 0.5, 0.8667, 1.0, 0.7333, 0.125, 0.8667, 0.0, 0.8667, 1.0, 0.8667, 0.0, 0.7333, 0.125, 0.7333, 0.125, 0.7333, 0.875, 0.8667, 1.0, 0.7333, 0.875, 0.8667, 1.0, 0.7333, 0.875, 0.7333, 0.875, 0.06667, 1.0, 0.7333, 0.875, 0.06667, 0.0, 0.7333, 0.875, 0.06667, 1.0, 0.0, 0.5, 0.06667, 1.0, 0.06667, 0.0, 0.1064, 1.0, 0.0, 0.5, 0.1064, 0.0, 0.1064, 1.0, 0.1064, 1.0, 0.0, 0.5, 0.7766, 0.82, 0.1064, 1.0, 0.1064, 1.0, 0.7766, 0.82, 0.1064, 0.0, 0.1064, 1.0, 0.7766, 0.2, 0.1064, 0.0, 0.7766, 0.82, 0.7766, 0.2, 0.7766, 0.82, 0.1064, 0.0, 0.9007, 0.9, 0.7766, 0.82, 0.7766, 0.2, 0.9007, 0.9, 0.9007, 0.9, 0.7766, 0.82, 1.0, 0.5, 0.9007, 0.9, 0.9007, 0.9, 1.0, 0.5, 0.9007, 0.1, 0.9007, 0.9, 0.9007, 0.9, 0.9007, 0.1, 1.0, 0.5, 0.9007, 0.9, 0.7766, 0.2, 0.9007, 0.1, 0.9007, 0.9, 0.9007, 0.1, 0.7766, 0.2, 0.7766, 0.2, 0.7766, 0.82, 0.9007, 0.9, 0.7766, 0.82, 0.9007, 0.9, 0.7766, 0.82, 0.7766, 0.82, 0.1064, 1.0, 0.7766, 0.82, 0.1064, 0.0, 0.7766, 0.82, 0.1064, 1.0, 0.0, 0.5, 0.1064, 1.0, 0.1064, 0.0, 0.06667, 1.0, 0.0, 0.5, 0.06667, 0.0, 0.06667, 1.0, 0.06667, 1.0, 0.0, 0.5, 0.7333, 0.875, 0.06667, 1.0, 0.06667, 1.0, 0.7333, 0.875, 0.06667, 0.0, 0.06667, 1.0, 0.7333, 0.125, 0.06667, 0.0, 0.7333, 0.875, 0.7333, 0.125, 0.7333, 0.875, 0.06667, 0.0, 0.8667, 1.0, 0.7333, 0.875, 0.7333, 0.125, 0.8667, 1.0, 0.8667, 1.0, 0.7333, 0.875, 1.0, 0.5, 0.8667, 1.0, 0.8667, 1.0, 1.0, 0.5, 0.8667, 0.0, 0.8667, 1.0, 0.8667, 1.0, 0.8667, 0.0, 1.0, 0.5, 0.8667, 1.0, 0.7333, 0.125, 0.8667, 0.0, 0.8667, 1.0, 0.8667, 0.0, 0.7333, 0.125, 0.7333, 0.125, 0.7333, 0.875, 0.8667, 1.0, 0.7333, 0.875, 0.8667, 1.0, 0.7333, 0.875, 0.7333, 0.875, 0.06667, 1.0, 0.7333, 0.875, 0.06667, 0.0, 0.7333, 0.875, 0.06667, 1.0, 0.0, 0.5, 0.06667, 1.0, 0.06667, 0.0, 0.1064, 1.0, 0.0, 0.5, 0.1064, 0.0, 0.1064, 1.0, 0.1064, 1.0, 0.0, 0.5, 0.7766, 0.82, 0.1064, 1.0, 0.1064, 1.0, 0.7766, 0.82, 0.1064, 0.0, 0.1064, 1.0, 0.7766, 0.2, 0.1064, 0.0, 0.7766, 0.82, 0.7766, 0.2, 0.7766, 0.82, 0.1064, 0.0, 0.9007, 0.9, 0.7766, 0.82, 0.7766, 0.2, 0.9007, 0.9, 0.9007, 0.9, 0.7766, 0.82, 1.0, 0.5, 0.9007, 0.9, 0.9007, 0.9, 1.0, 0.5, 0.9007, 0.1, 0.9007, 0.9, 0.9007, 0.9, 0.9007, 0.1, 1.0, 0.5, 0.9007, 0.9, 0.7766, 0.2, 0.9007, 0.1, 0.9007, 0.9, 0.9007, 0.1, 0.7766, 0.2, 0.7766, 0.2, 0.7766, 0.82, 0.9007, 0.9, 0.7766, 0.82, 0.9007, 0.9, 0.7766, 0.82, 0.7766, 0.82, 0.1064, 1.0, 0.7766, 0.82, 0.1064, 0.0, 0.7766, 0.82, 0.1064, 1.0, 0.0, 0.5, 0.1064, 1.0, 0.1064, 0.0])
me_paras_mat_7.materials.append(mat_mat_7)
me_paras_mat_7.use_remesh_preserve_volume = False
me_paras_mat_7.use_remesh_preserve_attributes = False
me_paras_mat_7.use_mirror_vertex_groups = False
me_paras_mat_7.update()
me_paras_mat_9 = bpy.data.meshes.new('paras_mat_9')
me_paras_mat_9.from_pydata([(2.077, 2.48, -0.15), (1.473, 2.658, -1.109), (1.607, 2.875, -0.9948), (2.007, 2.211, -0.15), (1.607, 2.875, 0.6948), (1.473, 2.658, 0.8087), (0.8462, 3.513, 0.3721), (0.61, 3.383, 0.4425), (0.8462, 3.513, -0.6721), (0.61, 3.383, -0.7425), (1.18, 3.586, -0.5203), (1.18, 3.586, 0.2203), (1.719, 3.133, -0.7492), (2.053, 2.853, -0.15), (1.719, 3.133, 0.4492), (1.505, 3.577, 0.03515), (1.775, 3.351, 0.1496), (1.505, 3.577, -0.3352), (1.775, 3.351, -0.4496), (1.942, 3.211, -0.15), (-1.533, 2.937, -0.9948), (-1.933, 2.272, -0.15), (-2.003, 2.542, -0.15), (-1.4, 2.72, -1.109), (-0.7724, 3.575, -0.6721), (-0.5363, 3.445, -0.7425), (-0.7724, 3.575, 0.3721), (-0.5363, 3.445, 0.4425), (-1.533, 2.937, 0.6948), (-1.4, 2.72, 0.8087), (-1.106, 3.647, 0.2203), (-1.106, 3.647, -0.5203), (-1.645, 3.195, 0.4492), (-1.979, 2.915, -0.15), (-1.645, 3.195, -0.7492), (-1.701, 3.413, 0.1496), (-1.431, 3.639, 0.03515), (-1.868, 3.273, -0.15), (-1.701, 3.413, -0.4496), (-1.431, 3.639, -0.3352), (1.761, 3.486, -0.15), (-1.687, 3.548, -0.15)], [], [(0, 1, 2), (0, 3, 1), (3, 0, 4), (4, 5, 3), (6, 5, 4), (6, 7, 5), (8, 7, 6), (8, 9, 7), (2, 9, 8), (2, 1, 9), (10, 6, 11), (10, 8, 6), (12, 8, 10), (12, 2, 8), (13, 2, 12), (13, 0, 2), (14, 0, 13), (4, 0, 14), (11, 4, 14), (11, 6, 4), (15, 14, 16), (15, 11, 14), (17, 11, 15), (17, 10, 11), (18, 10, 17), (18, 12, 10), (19, 12, 18), (19, 13, 12), (16, 13, 19), (16, 14, 13), (20, 21, 22), (20, 23, 21), (24, 23, 20), (24, 25, 23), (26, 25, 24), (26, 27, 25), (28, 27, 26), (28, 29, 27), (22, 29, 28), (22, 21, 29), (30, 24, 31), (30, 26, 24), (32, 26, 30), (32, 28, 26), (33, 28, 32), (33, 22, 28), (34, 22, 33), (34, 20, 22), (31, 20, 34), (31, 24, 20), (35, 30, 36), (35, 32, 30), (37, 32, 35), (37, 33, 32), (38, 33, 37), (38, 34, 33), (39, 34, 38), (39, 31, 34), (36, 31, 39), (36, 30, 31), (40, 15, 16), (40, 17, 15), (18, 17, 40), (40, 19, 18), (16, 19, 40), (41, 35, 36), (41, 37, 35), (38, 37, 41), (41, 39, 38), (36, 39, 41)])
me_paras_mat_9.polygons.foreach_set('use_smooth', [True] * 70)
_k = set([(1, 3), (1, 9), (3, 5), (5, 7), (7, 9), (21, 23), (21, 29), (23, 25), (25, 27), (27, 29)])
me_paras_mat_9.attributes.new('sharp_edge', 'BOOLEAN', 'EDGE').data.foreach_set('value', [ (min(e.vertices), max(e.vertices)) in _k for e in me_paras_mat_9.edges])
_uv = me_paras_mat_9.uv_layers.new(name='UVTex')
_uv.uv.foreach_set('vector', [0.9403, 0.5, 0.6528, 0.0, 0.6343, 0.05937, 0.9403, 0.5, 1.0, 0.5, 0.6528, 0.0, 1.0, 0.5, 0.9403, 0.5, 0.6343, 0.9406, 0.6343, 0.9406, 0.6528, 1.0, 1.0, 0.5, 0.1392, 0.7723, 0.6528, 1.0, 0.6343, 0.9406, 0.1392, 0.7723, 0.09091, 0.809, 0.6528, 1.0, 0.1392, 0.2277, 0.09091, 0.809, 0.1392, 0.7723, 0.1392, 0.2277, 0.09091, 0.191, 0.09091, 0.809, 0.6343, 0.05937, 0.09091, 0.191, 0.1392, 0.2277, 0.6343, 0.05937, 0.6528, 0.0, 0.09091, 0.191, 0.2434, 0.3069, 0.1392, 0.7723, 0.2434, 0.6931, 0.2434, 0.3069, 0.1392, 0.2277, 0.1392, 0.7723, 0.5945, 0.1875, 0.1392, 0.2277, 0.2434, 0.3069, 0.5945, 0.1875, 0.6343, 0.05937, 0.1392, 0.2277, 0.8116, 0.5, 0.6343, 0.05937, 0.5945, 0.1875, 0.8116, 0.5, 0.9403, 0.5, 0.6343, 0.05937, 0.5945, 0.8125, 0.9403, 0.5, 0.8116, 0.5, 0.6343, 0.9406, 0.9403, 0.5, 0.5945, 0.8125, 0.2434, 0.6931, 0.6343, 0.9406, 0.5945, 0.8125, 0.2434, 0.6931, 0.1392, 0.7723, 0.6343, 0.9406, 0.3704, 0.5966, 0.5945, 0.8125, 0.546, 0.6562, 0.3704, 0.5966, 0.2434, 0.6931, 0.5945, 0.8125, 0.3704, 0.4034, 0.2434, 0.6931, 0.3704, 0.5966, 0.3704, 0.4034, 0.2434, 0.3069, 0.2434, 0.6931, 0.546, 0.3438, 0.2434, 0.3069, 0.3704, 0.4034, 0.546, 0.3438, 0.5945, 0.1875, 0.2434, 0.3069, 0.6545, 0.5, 0.5945, 0.1875, 0.546, 0.3438, 0.6545, 0.5, 0.8116, 0.5, 0.5945, 0.1875, 0.546, 0.6562, 0.8116, 0.5, 0.6545, 0.5, 0.546, 0.6562, 0.5945, 0.8125, 0.8116, 0.5, 0.6343, 0.05937, 1.0, 0.5, 0.9403, 0.5, 0.6343, 0.05937, 0.6528, 0.0, 1.0, 0.5, 0.1392, 0.2277, 0.6528, 0.0, 0.6343, 0.05937, 0.1392, 0.2277, 0.09091, 0.191, 0.6528, 0.0, 0.1392, 0.7723, 0.09091, 0.191, 0.1392, 0.2277, 0.1392, 0.7723, 0.09091, 0.809, 0.09091, 0.191, 0.6343, 0.9406, 0.09091, 0.809, 0.1392, 0.7723, 0.6343, 0.9406, 0.6528, 1.0, 0.09091, 0.809, 0.9403, 0.5, 0.6528, 1.0, 0.6343, 0.9406, 0.9403, 0.5, 1.0, 0.5, 0.6528, 1.0, 0.2434, 0.6931, 0.1392, 0.2277, 0.2434, 0.3069, 0.2434, 0.6931, 0.1392, 0.7723, 0.1392, 0.2277, 0.5945, 0.8125, 0.1392, 0.7723, 0.2434, 0.6931, 0.5945, 0.8125, 0.6343, 0.9406, 0.1392, 0.7723, 0.8116, 0.5, 0.6343, 0.9406, 0.5945, 0.8125, 0.8116, 0.5, 0.9403, 0.5, 0.6343, 0.9406, 0.5945, 0.1875, 0.9403, 0.5, 0.8116, 0.5, 0.5945, 0.1875, 0.6343, 0.05937, 0.9403, 0.5, 0.2434, 0.3069, 0.6343, 0.05937, 0.5945, 0.1875, 0.2434, 0.3069, 0.1392, 0.2277, 0.6343, 0.05937, 0.546, 0.6562, 0.2434, 0.6931, 0.3704, 0.5966, 0.546, 0.6562, 0.5945, 0.8125, 0.2434, 0.6931, 0.6545, 0.5, 0.5945, 0.8125, 0.546, 0.6562, 0.6545, 0.5, 0.8116, 0.5, 0.5945, 0.8125, 0.546, 0.3438, 0.8116, 0.5, 0.6545, 0.5, 0.546, 0.3438, 0.5945, 0.1875, 0.8116, 0.5, 0.3704, 0.4034, 0.5945, 0.1875, 0.546, 0.3438, 0.3704, 0.4034, 0.2434, 0.3069, 0.5945, 0.1875, 0.3704, 0.5966, 0.2434, 0.3069, 0.3704, 0.4034, 0.3704, 0.5966, 0.2434, 0.6931, 0.2434, 0.3069, 0.4975, 0.5, 0.3704, 0.5966, 0.546, 0.6562, 0.4975, 0.5, 0.3704, 0.4034, 0.3704, 0.5966, 0.546, 0.3438, 0.3704, 0.4034, 0.4975, 0.5, 0.4975, 0.5, 0.6545, 0.5, 0.546, 0.3438, 0.546, 0.6562, 0.6545, 0.5, 0.4975, 0.5, 0.4975, 0.5, 0.546, 0.6562, 0.3704, 0.5966, 0.4975, 0.5, 0.6545, 0.5, 0.546, 0.6562, 0.546, 0.3438, 0.6545, 0.5, 0.4975, 0.5, 0.4975, 0.5, 0.3704, 0.4034, 0.546, 0.3438, 0.3704, 0.5966, 0.3704, 0.4034, 0.4975, 0.5])
me_paras_mat_9.materials.append(mat_mat_9)
me_paras_mat_9.use_remesh_preserve_volume = False
me_paras_mat_9.use_remesh_preserve_attributes = False
me_paras_mat_9.use_mirror_vertex_groups = False
me_paras_mat_9.update()
me_paras_mat_4 = bpy.data.meshes.new('paras_mat_4')
me_paras_mat_4.from_pydata([(0.9021, 2.639, 1.164), (0.525, 2.396, 0.9185), (0.4979, 2.639, 1.164), (0.875, 2.396, 0.9185), (1.104, 2.3, 1.25), (0.875, 2.057, 1.005), (0.9021, 1.961, 1.336), (0.4979, 1.961, 1.336), (0.525, 2.057, 1.005), (0.2957, 2.3, 1.25), (0.5571, 2.61, 1.466), (0.4142, 2.371, 1.527), (0.5571, 2.131, 1.588), (0.7, 2.4, 1.642), (0.8429, 2.131, 1.588), (0.9858, 2.371, 1.527), (0.8429, 2.61, 1.466)], [], [(0, 1, 2), (0, 3, 1), (3, 0, 4), (4, 5, 3), (6, 5, 4), (6, 7, 5), (8, 5, 7), (8, 3, 5), (1, 3, 8), (8, 9, 1), (7, 9, 8), (9, 2, 1), (10, 0, 2), (2, 11, 10), (9, 11, 2), (9, 7, 11), (12, 11, 7), (12, 13, 11), (14, 13, 12), (14, 15, 13), (6, 15, 14), (6, 4, 15), (0, 15, 4), (0, 16, 15), (16, 0, 10), (10, 13, 16), (11, 13, 10), (15, 16, 13), (7, 14, 12), (7, 6, 14)])
me_paras_mat_4.polygons.foreach_set('use_smooth', [True] * 30)
_uv = me_paras_mat_4.uv_layers.new(name='UVTex')
_uv.uv.foreach_set('vector', [0.9844, 0.9969, 0.2969, 0.9969, 0.01562, 0.9969, 0.9844, 0.9969, 0.7031, 0.9969, 0.2969, 0.9969, 0.7031, 0.9969, 0.9844, 0.9969, 0.9844, 0.9969, 0.9844, 0.9969, 0.7031, 0.9969, 0.7031, 0.9969, 0.9844, 0.9969, 0.7031, 0.9969, 0.9844, 0.9969, 0.9844, 0.9969, 0.01562, 0.9969, 0.7031, 0.9969, 0.2969, 0.9969, 0.7031, 0.9969, 0.01562, 0.9969, 0.2969, 0.9969, 0.7031, 0.9969, 0.7031, 0.9969, 0.2969, 0.9969, 0.7031, 0.9969, 0.2969, 0.9969, 0.2969, 0.9969, 0.01562, 0.9969, 0.2969, 0.9969, 0.01562, 0.9969, 0.01562, 0.9969, 0.2969, 0.9969, 0.01562, 0.9969, 0.01562, 0.9969, 0.2969, 0.9969, 0.3232, 0.9643, 0.75, 0.9909, 0.25, 0.9909, 0.25, 0.9909, 0.1464, 0.9, 0.3232, 0.9643, 0.0, 0.9, 0.1464, 0.9, 0.25, 0.9909, 0.0, 0.9, 0.25, 0.8091, 0.1464, 0.9, 0.3232, 0.8357, 0.1464, 0.9, 0.25, 0.8091, 0.3232, 0.8357, 0.5, 0.9, 0.1464, 0.9, 0.6768, 0.8357, 0.5, 0.9, 0.3232, 0.8357, 0.6768, 0.8357, 0.8536, 0.9, 0.5, 0.9, 0.75, 0.8091, 0.8536, 0.9, 0.6768, 0.8357, 0.75, 0.8091, 1.0, 0.9, 0.8536, 0.9, 0.75, 0.9909, 0.8536, 0.9, 1.0, 0.9, 0.75, 0.9909, 0.6768, 0.9643, 0.8536, 0.9, 0.6768, 0.9643, 0.75, 0.9909, 0.3232, 0.9643, 0.3232, 0.9643, 0.5, 0.9, 0.6768, 0.9643, 0.1464, 0.9, 0.5, 0.9, 0.3232, 0.9643, 0.8536, 0.9, 0.6768, 0.9643, 0.5, 0.9, 0.25, 0.8091, 0.6768, 0.8357, 0.3232, 0.8357, 0.25, 0.8091, 0.75, 0.8091, 0.6768, 0.8357])
me_paras_mat_4.materials.append(mat_mat_4)
me_paras_mat_4.use_remesh_preserve_volume = False
me_paras_mat_4.use_remesh_preserve_attributes = False
me_paras_mat_4.use_mirror_vertex_groups = False
me_paras_mat_4.update()
me_paras_mat_5 = bpy.data.meshes.new('paras_mat_5')
me_paras_mat_5.from_pydata([(-0.4979, 2.638, 1.159), (-0.875, 2.392, 0.9173), (-0.9021, 2.638, 1.159), (-0.525, 2.392, 0.9173), (-0.2957, 2.3, 1.25), (-0.525, 2.054, 1.008), (-0.4979, 1.962, 1.341), (-0.9021, 1.962, 1.341), (-0.875, 2.054, 1.008), (-1.104, 2.3, 1.25), (-0.8429, 2.613, 1.462), (-0.9858, 2.374, 1.526), (-0.8429, 2.135, 1.59), (-0.7, 2.405, 1.64), (-0.5571, 2.135, 1.59), (-0.4142, 2.374, 1.526), (-0.5571, 2.613, 1.462)], [], [(0, 1, 2), (0, 3, 1), (3, 0, 4), (4, 5, 3), (6, 5, 4), (6, 7, 5), (8, 5, 7), (8, 3, 5), (1, 3, 8), (8, 9, 1), (7, 9, 8), (9, 2, 1), (10, 0, 2), (2, 11, 10), (9, 11, 2), (9, 7, 11), (12, 11, 7), (12, 13, 11), (14, 13, 12), (14, 15, 13), (6, 15, 14), (6, 4, 15), (0, 15, 4), (0, 16, 15), (16, 0, 10), (10, 13, 16), (11, 13, 10), (15, 16, 13), (7, 14, 12), (7, 6, 14)])
me_paras_mat_5.polygons.foreach_set('use_smooth', [True] * 30)
_uv = me_paras_mat_5.uv_layers.new(name='UVTex')
_uv.uv.foreach_set('vector', [0.2656, 0.9969, 0.7344, 0.9969, 0.7344, 0.9969, 0.2656, 0.9969, 0.2656, 0.9969, 0.7344, 0.9969, 0.2656, 0.9969, 0.2656, 0.9969, 0.01562, 0.9969, 0.01562, 0.9969, 0.2656, 0.9969, 0.2656, 0.9969, 0.01562, 0.9969, 0.2656, 0.9969, 0.01562, 0.9969, 0.01562, 0.9969, 0.9844, 0.9969, 0.2656, 0.9969, 0.7344, 0.9969, 0.2656, 0.9969, 0.9844, 0.9969, 0.7344, 0.9969, 0.2656, 0.9969, 0.2656, 0.9969, 0.7344, 0.9969, 0.2656, 0.9969, 0.7344, 0.9969, 0.7344, 0.9969, 0.9844, 0.9969, 0.7344, 0.9969, 0.9844, 0.9969, 0.9844, 0.9969, 0.7344, 0.9969, 0.9844, 0.9969, 0.7344, 0.9969, 0.7344, 0.9969, 0.6768, 0.9643, 0.25, 0.9909, 0.75, 0.9909, 0.75, 0.9909, 0.8536, 0.9, 0.6768, 0.9643, 1.0, 0.9, 0.8536, 0.9, 0.75, 0.9909, 1.0, 0.9, 0.75, 0.8091, 0.8536, 0.9, 0.6768, 0.8357, 0.8536, 0.9, 0.75, 0.8091, 0.6768, 0.8357, 0.5, 0.9, 0.8536, 0.9, 0.3232, 0.8357, 0.5, 0.9, 0.6768, 0.8357, 0.3232, 0.8357, 0.1464, 0.9, 0.5, 0.9, 0.25, 0.8091, 0.1464, 0.9, 0.3232, 0.8357, 0.25, 0.8091, 0.0, 0.9, 0.1464, 0.9, 0.25, 0.9909, 0.1464, 0.9, 0.0, 0.9, 0.25, 0.9909, 0.3232, 0.9643, 0.1464, 0.9, 0.3232, 0.9643, 0.25, 0.9909, 0.6768, 0.9643, 0.6768, 0.9643, 0.5, 0.9, 0.3232, 0.9643, 0.8536, 0.9, 0.5, 0.9, 0.6768, 0.9643, 0.1464, 0.9, 0.3232, 0.9643, 0.5, 0.9, 0.75, 0.8091, 0.3232, 0.8357, 0.6768, 0.8357, 0.75, 0.8091, 0.25, 0.8091, 0.3232, 0.8357])
me_paras_mat_5.materials.append(mat_mat_5)
me_paras_mat_5.use_remesh_preserve_volume = False
me_paras_mat_5.use_remesh_preserve_attributes = False
me_paras_mat_5.use_mirror_vertex_groups = False
me_paras_mat_5.update()
me_paras_mat_10 = bpy.data.meshes.new('paras_mat_10')
me_paras_mat_10.from_pydata([(1.243, 1.42, 1.111), (1.422, 1.75, 1.174), (1.618, 1.484, 1.26), (1.228, 1.691, 1.101), (0.9735, 1.571, 1.429), (1.065, 1.803, 1.276), (1.21, 1.825, 1.706), (1.208, 1.934, 1.457), (1.597, 1.734, 1.626), (1.409, 1.899, 1.394), (-1.228, 1.691, 1.101), (-1.618, 1.484, 1.26), (-1.422, 1.75, 1.174), (-1.243, 1.42, 1.111), (-1.065, 1.803, 1.276), (-0.9735, 1.571, 1.429), (-1.208, 1.934, 1.457), (-1.21, 1.825, 1.706), (-1.409, 1.899, 1.394), (-1.597, 1.734, 1.626), (1.215, 1.882, 1.231), (1.709, 1.58, 1.465), (1.848, 1.161, 1.762), (1.701, 0.996, 1.531), (1.66, 0.5726, 1.883), (1.271, 0.8714, 1.377), (1.287, 0.4713, 1.76), (1.013, 0.7125, 2.016), (1.192, 0.279, 2.079), (1.174, 0.5039, 2.409), (1.047, 0.06621, 2.458), (1.337, 0.1789, 2.397), (1.448, 0.255, 2.352), (1.582, 0.4146, 2.251), (1.639, 0.8218, 2.249), (1.253, 0.876, 2.354), (1.228, 1.377, 2.121), (0.931, 1.106, 1.743), (1.675, 1.308, 1.988), (1.768, 0.7231, 2.051), (-1.215, 1.882, 1.231), (-1.709, 1.58, 1.465), (-1.848, 1.161, 1.762), (-1.675, 1.308, 1.988), (-1.639, 0.8218, 2.249), (-1.228, 1.377, 2.121), (-1.253, 0.876, 2.354), (-1.013, 0.7125, 2.016), (-1.174, 0.5039, 2.409), (-1.192, 0.279, 2.079), (-1.0, 1e-06, 2.5), (-1.348, 0.1352, 2.428), (-1.482, 0.2266, 2.373), (-1.582, 0.4146, 2.251), (-1.66, 0.5726, 1.883), (-1.287, 0.4713, 1.76), (-1.271, 0.8714, 1.377), (-0.931, 1.106, 1.743), (-1.701, 0.996, 1.531), (-1.768, 0.7231, 2.051), (-1.482, 0.2266, 2.373), (-1.348, 0.1352, 2.428)], [], [(0, 1, 2), (0, 3, 1), (3, 0, 4), (4, 5, 3), (6, 5, 4), (6, 7, 5), (8, 7, 6), (8, 9, 7), (10, 11, 12), (10, 13, 11), (14, 13, 10), (14, 15, 13), (16, 15, 14), (16, 17, 15), (18, 17, 16), (18, 19, 17), (5, 20, 3), (5, 7, 20), (9, 20, 7), (9, 1, 20), (21, 1, 9), (21, 2, 1), (22, 2, 21), (22, 23, 2), (24, 23, 22), (24, 25, 23), (26, 25, 24), (26, 27, 25), (28, 27, 26), (28, 29, 27), (30, 29, 28), (30, 31, 29), (28, 31, 30), (28, 32, 31), (33, 32, 28), (33, 29, 32), (34, 29, 33), (34, 35, 29), (36, 35, 34), (36, 27, 35), (37, 27, 36), (37, 25, 27), (4, 25, 37), (4, 0, 25), (25, 0, 2), (2, 23, 25), (1, 3, 20), (29, 35, 27), (31, 32, 29), (36, 4, 37), (36, 6, 4), (8, 6, 36), (36, 38, 8), (34, 38, 36), (34, 22, 38), (39, 22, 34), (39, 24, 22), (33, 24, 39), (33, 28, 24), (26, 24, 28), (33, 39, 34), (22, 8, 38), (22, 21, 8), (9, 8, 21), (10, 40, 14), (10, 12, 40), (18, 40, 12), (18, 16, 40), (14, 40, 16), (41, 18, 12), (41, 19, 18), (42, 19, 41), (42, 43, 19), (44, 43, 42), (44, 45, 43), (46, 45, 44), (46, 47, 45), (48, 47, 46), (48, 49, 47), (50, 49, 48), (50, 51, 49), (52, 49, 51), (52, 53, 49), (54, 49, 53), (54, 55, 49), (56, 55, 54), (56, 47, 55), (57, 47, 56), (57, 45, 47), (15, 45, 57), (15, 17, 45), (19, 45, 17), (19, 43, 45), (49, 55, 47), (56, 15, 57), (56, 13, 15), (11, 13, 56), (56, 58, 11), (54, 58, 56), (54, 42, 58), (59, 42, 54), (59, 44, 42), (53, 44, 59), (53, 48, 44), (60, 48, 53), (60, 61, 48), (50, 48, 61), (48, 46, 44), (53, 59, 54), (42, 11, 58), (42, 41, 11), (12, 11, 41)])
me_paras_mat_10.polygons.foreach_set('use_smooth', [True] * 112)
_k = set([(50, 51), (50, 61), (51, 52), (52, 53), (53, 60), (60, 61)])
me_paras_mat_10.attributes.new('sharp_edge', 'BOOLEAN', 'EDGE').data.foreach_set('value', [ (min(e.vertices), max(e.vertices)) in _k for e in me_paras_mat_10.edges])
_uv = me_paras_mat_10.uv_layers.new(name='UVTex')
_uv.uv.foreach_set('vector', [-2.66, 0.3258, -3.149, 0.5281, -2.66, 0.6629, -2.66, 0.3258, -3.149, 0.3258, -3.149, 0.5281, -3.149, 0.3258, -2.66, 0.3258, -2.66, 0.06517, -2.66, 0.06517, -3.149, 0.1694, -3.149, 0.3258, -2.66, 0.3258, -3.149, 0.1694, -2.66, 0.06517, -2.66, 0.3258, -3.149, 0.3258, -3.149, 0.1694, -2.66, 0.6629, -3.149, 0.3258, -2.66, 0.3258, -2.66, 0.6629, -3.149, 0.5281, -3.149, 0.3258, -3.149, 0.3258, -2.66, 0.6629, -3.149, 0.5281, -3.149, 0.3258, -2.66, 0.3258, -2.66, 0.6629, -3.149, 0.1694, -2.66, 0.3258, -3.149, 0.3258, -3.149, 0.1694, -2.66, 0.06517, -2.66, 0.3258, -3.149, 0.3258, -2.66, 0.06517, -3.149, 0.1694, -3.149, 0.3258, -2.66, 0.3258, -2.66, 0.06517, -3.149, 0.5281, -2.66, 0.3258, -3.149, 0.3258, -3.149, 0.5281, -2.66, 0.6629, -2.66, 0.3258, -3.149, 0.1694, -3.33, 0.3258, -3.149, 0.3258, -3.149, 0.1694, -3.149, 0.3258, -3.33, 0.3258, -3.149, 0.5281, -3.33, 0.3258, -3.149, 0.3258, -3.149, 0.5281, -3.149, 0.5281, -3.33, 0.3258, -2.66, 0.8366, -3.149, 0.5281, -3.149, 0.5281, -2.66, 0.8366, -2.66, 0.6629, -3.149, 0.5281, -1.375, 1.0, -2.66, 0.6629, -2.66, 0.8366, -1.375, 1.0, -1.375, 0.7753, -2.66, 0.6629, -0.213, 0.7191, -1.375, 0.7753, -1.375, 1.0, -0.213, 0.7191, -1.375, 0.3258, -1.375, 0.7753, -0.213, 0.3258, -1.375, 0.3258, -0.213, 0.7191, -0.213, 0.3258, -0.213, 0.06517, -1.375, 0.3258, 0.4998, 0.2237, -0.213, 0.06517, -0.213, 0.3258, 0.4998, 0.2237, 0.4998, 0.2237, -0.213, 0.06517, 1.67, 0.3258, 0.4998, 0.2237, 0.4998, 0.2237, 1.67, 0.3258, 1.01, 0.5506, 0.4998, 0.2237, 0.4998, 0.2237, 1.01, 0.5506, 1.67, 0.3258, 0.4998, 0.2237, 0.67, 0.6118, 1.01, 0.5506, 0.4998, 0.6323, 0.67, 0.6118, 0.4998, 0.2237, 0.4998, 0.6323, 0.4998, 0.2237, 0.67, 0.6118, -0.213, 0.7191, 0.4998, 0.2237, 0.4998, 0.6323, -0.213, 0.7191, -0.213, 0.3258, 0.4998, 0.2237, -1.375, 0.3258, -0.213, 0.3258, -0.213, 0.7191, -1.375, 0.3258, -0.213, 0.06517, -0.213, 0.3258, -1.375, 0.0, -0.213, 0.06517, -1.375, 0.3258, -1.375, 0.0, -1.375, 0.3258, -0.213, 0.06517, -2.66, 0.06517, -1.375, 0.3258, -1.375, 0.0, -2.66, 0.06517, -2.66, 0.3258, -1.375, 0.3258, -1.375, 0.3258, -2.66, 0.3258, -2.66, 0.6629, -2.66, 0.6629, -1.375, 0.7753, -1.375, 0.3258, -3.149, 0.5281, -3.149, 0.3258, -3.33, 0.3258, 0.4998, 0.2237, -0.213, 0.3258, -0.213, 0.06517, 1.01, 0.5506, 0.67, 0.6118, 0.4998, 0.2237, -1.375, 0.3258, -2.66, 0.06517, -1.375, 0.0, -1.375, 0.3258, -2.66, 0.3258, -2.66, 0.06517, -2.66, 0.6629, -2.66, 0.3258, -1.375, 0.3258, -1.375, 0.3258, -1.375, 0.7753, -2.66, 0.6629, -0.213, 0.7191, -1.375, 0.7753, -1.375, 0.3258, -0.213, 0.7191, -1.375, 1.0, -1.375, 0.7753, -0.213, 0.8366, -1.375, 1.0, -0.213, 0.7191, -0.213, 0.8366, -0.213, 0.7191, -1.375, 1.0, 0.4998, 0.6323, -0.213, 0.7191, -0.213, 0.8366, 0.4998, 0.6323, 0.4998, 0.2237, -0.213, 0.7191, -0.213, 0.3258, -0.213, 0.7191, 0.4998, 0.2237, 0.4998, 0.6323, -0.213, 0.8366, -0.213, 0.7191, -1.375, 1.0, -2.66, 0.6629, -1.375, 0.7753, -1.375, 1.0, -2.66, 0.8366, -2.66, 0.6629, -3.149, 0.5281, -2.66, 0.6629, -2.66, 0.8366, -3.149, 0.3258, -3.33, 0.3258, -3.149, 0.1694, -3.149, 0.3258, -3.149, 0.5281, -3.33, 0.3258, -3.149, 0.5281, -3.33, 0.3258, -3.149, 0.5281, -3.149, 0.5281, -3.149, 0.3258, -3.33, 0.3258, -3.149, 0.1694, -3.33, 0.3258, -3.149, 0.3258, -2.66, 0.8366, -3.149, 0.5281, -3.149, 0.5281, -2.66, 0.8366, -2.66, 0.6629, -3.149, 0.5281, -1.375, 1.0, -2.66, 0.6629, -2.66, 0.8366, -1.375, 1.0, -1.375, 0.7753, -2.66, 0.6629, -0.213, 0.7191, -1.375, 0.7753, -1.375, 1.0, -0.213, 0.7191, -1.375, 0.3258, -1.375, 0.7753, -0.213, 0.3258, -1.375, 0.3258, -0.213, 0.7191, -0.213, 0.3258, -0.213, 0.06517, -1.375, 0.3258, 0.4998, 0.2237, -0.213, 0.06517, -0.213, 0.3258, 0.4998, 0.2237, 0.4998, 0.2237, -0.213, 0.06517, 1.67, 0.3258, 0.4998, 0.2237, 0.4998, 0.2237, 1.67, 0.3258, 1.01, 0.5506, 0.4998, 0.2237, 0.67, 0.6118, 0.4998, 0.2237, 1.01, 0.5506, 0.67, 0.6118, 0.4998, 0.6323, 0.4998, 0.2237, -0.213, 0.7191, 0.4998, 0.2237, 0.4998, 0.6323, -0.213, 0.7191, -0.213, 0.3258, 0.4998, 0.2237, -1.375, 0.3258, -0.213, 0.3258, -0.213, 0.7191, -1.375, 0.3258, -0.213, 0.06517, -0.213, 0.3258, -1.375, 0.0, -0.213, 0.06517, -1.375, 0.3258, -1.375, 0.0, -1.375, 0.3258, -0.213, 0.06517, -2.66, 0.06517, -1.375, 0.3258, -1.375, 0.0, -2.66, 0.06517, -2.66, 0.3258, -1.375, 0.3258, -2.66, 0.6629, -1.375, 0.3258, -2.66, 0.3258, -2.66, 0.6629, -1.375, 0.7753, -1.375, 0.3258, 0.4998, 0.2237, -0.213, 0.3258, -0.213, 0.06517, -1.375, 0.3258, -2.66, 0.06517, -1.375, 0.0, -1.375, 0.3258, -2.66, 0.3258, -2.66, 0.06517, -2.66, 0.6629, -2.66, 0.3258, -1.375, 0.3258, -1.375, 0.3258, -1.375, 0.7753, -2.66, 0.6629, -0.213, 0.7191, -1.375, 0.7753, -1.375, 0.3258, -0.213, 0.7191, -1.375, 1.0, -1.375, 0.7753, -0.213, 0.8366, -1.375, 1.0, -0.213, 0.7191, -0.213, 0.8366, -0.213, 0.7191, -1.375, 1.0, 0.4998, 0.6323, -0.213, 0.7191, -0.213, 0.8366, 0.4998, 0.6323, 0.4998, 0.2237, -0.213, 0.7191, 0.67, 0.6118, 0.4998, 0.2237, 0.4998, 0.6323, 0.67, 0.6118, 1.01, 0.5506, 0.4998, 0.2237, 1.67, 0.3258, 0.4998, 0.2237, 1.01, 0.5506, 0.4998, 0.2237, -0.213, 0.3258, -0.213, 0.7191, 0.4998, 0.6323, -0.213, 0.8366, -0.213, 0.7191, -1.375, 1.0, -2.66, 0.6629, -1.375, 0.7753, -1.375, 1.0, -2.66, 0.8366, -2.66, 0.6629, -3.149, 0.5281, -2.66, 0.6629, -2.66, 0.8366])
me_paras_mat_10.materials.append(mat_mat_10)
me_paras_mat_10.use_remesh_preserve_volume = False
me_paras_mat_10.use_remesh_preserve_attributes = False
me_paras_mat_10.use_mirror_vertex_groups = False
me_paras_mat_10.update()
me_paras_mat_2 = bpy.data.meshes.new('paras_mat_2')
me_paras_mat_2.from_pydata([(-0.271, 1.588, 1.734), (-0.365, 1.623, 1.557), (-0.414, 1.731, 1.477), (-0.2953, 1.721, 1.77)], [], [(0, 1, 2), (0, 3, 1)])
me_paras_mat_2.polygons.foreach_set('use_smooth', [True] * 2)
_k = set([(0, 2), (0, 3), (1, 2), (1, 3)])
me_paras_mat_2.attributes.new('sharp_edge', 'BOOLEAN', 'EDGE').data.foreach_set('value', [ (min(e.vertices), max(e.vertices)) in _k for e in me_paras_mat_2.edges])
_uv = me_paras_mat_2.uv_layers.new(name='UVTex')
_uv.uv.foreach_set('vector', [0.1464, 0.9, 1.008, 0.4259, 0.7344, 0.9969, 0.1464, 0.9, 0.7344, 0.9969, 1.008, 0.4259])
me_paras_mat_2.materials.append(mat_mat_2)
me_paras_mat_2.use_remesh_preserve_volume = False
me_paras_mat_2.use_remesh_preserve_attributes = False
me_paras_mat_2.use_mirror_vertex_groups = False
me_paras_mat_2.update()
me_paras_mat_3 = bpy.data.meshes.new('paras_mat_3')
me_paras_mat_3.from_pydata([(0.42, 1.82, 1.6), (0.14, 1.89, 1.859), (0.385, 1.6, 1.6), (0.385, 1.995, 1.586), (0.0, 2.114, 1.551), (-0.14, 1.89, 1.859), (-0.385, 1.995, 1.586), (-0.42, 1.82, 1.6), (-0.385, 1.6, 1.6), (0.0, 1.645, 1.845), (0.0, 1.45, 1.565)], [], [(0, 1, 2), (0, 3, 1), (4, 1, 3), (4, 5, 1), (6, 5, 4), (6, 7, 5), (8, 5, 7), (8, 9, 5), (10, 9, 8), (10, 2, 9), (1, 9, 2), (1, 5, 9)])
me_paras_mat_3.polygons.foreach_set('use_smooth', [True] * 12)
_k = set([(0, 2), (0, 3), (2, 10), (3, 4), (4, 6), (6, 7), (7, 8), (8, 10)])
me_paras_mat_3.attributes.new('sharp_edge', 'BOOLEAN', 'EDGE').data.foreach_set('value', [ (min(e.vertices), max(e.vertices)) in _k for e in me_paras_mat_3.edges])
_uv = me_paras_mat_3.uv_layers.new(name='UVTex')
_uv.uv.foreach_set('vector', [1.054, 0.7572, 0.6847, 0.8627, 1.008, 0.4259, 1.054, 0.7572, 1.008, 1.021, 0.6847, 0.8627, 0.5, 1.2, 0.6847, 0.8627, 1.008, 1.021, 0.5, 1.2, 0.3153, 0.8627, 0.6847, 0.8627, -0.007849, 1.021, 0.3153, 0.8627, 0.5, 1.2, -0.007849, 1.021, -0.05402, 0.7572, 0.3153, 0.8627, -0.007849, 0.4259, 0.3153, 0.8627, -0.05402, 0.7572, -0.007849, 0.4259, 0.5, 0.4937, 0.3153, 0.8627, 0.5, 0.2, 0.5, 0.4937, -0.007849, 0.4259, 0.5, 0.2, 1.008, 0.4259, 0.5, 0.4937, 0.6847, 0.8627, 0.5, 0.4937, 1.008, 0.4259, 0.6847, 0.8627, 0.3153, 0.8627, 0.5, 0.4937])
me_paras_mat_3.materials.append(mat_mat_3)
me_paras_mat_3.use_remesh_preserve_volume = False
me_paras_mat_3.use_remesh_preserve_attributes = False
me_paras_mat_3.use_mirror_vertex_groups = False
me_paras_mat_3.update()

# ---- objects
ob_lamp_002 = bpy.data.objects.new('Lamp.002', light_lamp)
ob_lamp_001 = bpy.data.objects.new('Lamp.001', light_lamp)
ob_camera_001 = bpy.data.objects.new('Camera.001', cam_camera_001)
ob_paras_mat_0 = bpy.data.objects.new('paras_mat_0', me_paras_mat_0)
ob_paras_mat_1 = bpy.data.objects.new('paras_mat_1', me_paras_mat_1)
ob_paras_mat_6 = bpy.data.objects.new('paras_mat_6', me_paras_mat_6)
ob_paras_mat_8 = bpy.data.objects.new('paras_mat_8', me_paras_mat_8)
ob_paras_mat_7 = bpy.data.objects.new('paras_mat_7', me_paras_mat_7)
ob_paras_mat_9 = bpy.data.objects.new('paras_mat_9', me_paras_mat_9)
ob_paras_mat_4 = bpy.data.objects.new('paras_mat_4', me_paras_mat_4)
ob_paras_mat_5 = bpy.data.objects.new('paras_mat_5', me_paras_mat_5)
ob_paras_mat_10 = bpy.data.objects.new('paras_mat_10', me_paras_mat_10)
ob_paras_mat_2 = bpy.data.objects.new('paras_mat_2', me_paras_mat_2)
ob_paras_mat_3 = bpy.data.objects.new('paras_mat_3', me_paras_mat_3)

# ---- transforms, parenting, visibility, modifiers, constraints
ob_lamp_002.location = (0.6443, 0.9664, 3.866)
ob_lamp_002.lock_rotations_4d = False
ob_lamp_002.empty_display_type = 'ARROWS'
ob_lamp_002.lineart.crease_threshold = 0.0
ob_lamp_001.location = (-0.6443, 0.9664, 3.866)
ob_lamp_001.lock_rotations_4d = False
ob_lamp_001.empty_display_type = 'ARROWS'
ob_lamp_001.lineart.crease_threshold = 0.0
ob_camera_001.location = (0.0, 0.9664, 3.866)
ob_camera_001.lock_rotations_4d = False
ob_camera_001.empty_display_type = 'ARROWS'
ob_camera_001.lineart.crease_threshold = 0.0
ob_paras_mat_0.location = (0.0, 0.0, 0.0)
ob_paras_mat_0.lock_rotations_4d = False
ob_paras_mat_0.empty_display_type = 'ARROWS'
ob_paras_mat_0.lineart.crease_threshold = 0.0
ob_paras_mat_1.location = (0.0, 0.0, 0.0)
ob_paras_mat_1.lock_rotations_4d = False
ob_paras_mat_1.empty_display_type = 'ARROWS'
ob_paras_mat_1.lineart.crease_threshold = 0.0
ob_paras_mat_6.location = (0.0, 0.0, 0.0)
ob_paras_mat_6.lock_rotations_4d = False
ob_paras_mat_6.empty_display_type = 'ARROWS'
ob_paras_mat_6.lineart.crease_threshold = 0.0
ob_paras_mat_8.location = (0.0, 0.0, 0.0)
ob_paras_mat_8.lock_rotations_4d = False
ob_paras_mat_8.empty_display_type = 'ARROWS'
ob_paras_mat_8.lineart.crease_threshold = 0.0
ob_paras_mat_7.location = (0.0, 0.0, 0.0)
ob_paras_mat_7.lock_rotations_4d = False
ob_paras_mat_7.empty_display_type = 'ARROWS'
ob_paras_mat_7.lineart.crease_threshold = 0.0
ob_paras_mat_9.location = (0.0, 0.0, 0.0)
ob_paras_mat_9.lock_rotations_4d = False
ob_paras_mat_9.empty_display_type = 'ARROWS'
ob_paras_mat_9.lineart.crease_threshold = 0.0
ob_paras_mat_4.location = (0.0, 0.0, 0.0)
ob_paras_mat_4.lock_rotations_4d = False
ob_paras_mat_4.empty_display_type = 'ARROWS'
ob_paras_mat_4.lineart.crease_threshold = 0.0
ob_paras_mat_5.location = (0.0, 0.0, 0.0)
ob_paras_mat_5.lock_rotations_4d = False
ob_paras_mat_5.empty_display_type = 'ARROWS'
ob_paras_mat_5.lineart.crease_threshold = 0.0
ob_paras_mat_10.location = (0.0, 0.0, 0.0)
ob_paras_mat_10.lock_rotations_4d = False
ob_paras_mat_10.empty_display_type = 'ARROWS'
ob_paras_mat_10.lineart.crease_threshold = 0.0
ob_paras_mat_2.location = (0.0, 0.0, 0.0)
ob_paras_mat_2.lock_rotations_4d = False
ob_paras_mat_2.empty_display_type = 'ARROWS'
ob_paras_mat_2.lineart.crease_threshold = 0.0
ob_paras_mat_3.location = (0.0, 0.0, 0.0)
ob_paras_mat_3.lock_rotations_4d = False
ob_paras_mat_3.empty_display_type = 'ARROWS'
ob_paras_mat_3.lineart.crease_threshold = 0.0

# ---- collection membership
col_collection_1.objects.link(ob_lamp_002)
col_collection_1.objects.link(ob_lamp_001)
col_collection_1.objects.link(ob_camera_001)
col_collection_1.objects.link(ob_paras_mat_0)
col_collection_1.objects.link(ob_paras_mat_1)
col_collection_1.objects.link(ob_paras_mat_6)
col_collection_1.objects.link(ob_paras_mat_8)
col_collection_1.objects.link(ob_paras_mat_7)
col_collection_1.objects.link(ob_paras_mat_9)
col_collection_1.objects.link(ob_paras_mat_4)
col_collection_1.objects.link(ob_paras_mat_5)
col_collection_1.objects.link(ob_paras_mat_10)
col_collection_1.objects.link(ob_paras_mat_2)
col_collection_1.objects.link(ob_paras_mat_3)

# ---- scene / render settings (as saved in the file)
scene.camera = ob_camera_001
scene.frame_start = 1; scene.frame_end = 250; scene.frame_set(1)
scene.render.engine = 'BLENDER_EEVEE_NEXT'
scene.render.image_settings.file_format = 'TARGA'
scene.render.image_settings.color_mode = 'RGB'
scene.render.image_settings.compression = 90
scene.render.resolution_x = 320
scene.render.resolution_y = 256
scene.render.fps = 25
scene.render.dither_intensity = 0.0
scene.render.film_transparent = True
scene.render.use_compositing = False
scene.render.use_sequencer = False
scene.render.use_file_extension = False
scene.render.bake_margin = 2
scene.render.bake_bias = 0.0
scene.render.use_stamp_time = False
scene.render.use_stamp_date = False
scene.render.use_stamp_frame = False
scene.render.use_stamp_camera = False
scene.render.use_stamp_scene = False
scene.render.use_stamp_filename = False
scene.render.use_stamp_render_time = False
scene.render.stamp_font_size = 0
scene.render.stamp_foreground = (0.0, 0.0, 0.0, 0.0)
scene.render.stamp_background = (0.0, 0.0, 0.0, 0.0)
scene.cycles.use_denoising = False
scene.cycles.samples = 10
scene.cycles.sampling_pattern = 'TABULATED_SOBOL'
scene.cycles.light_sampling_threshold = 0.0
scene.cycles.use_adaptive_sampling = False
scene.cycles.use_light_tree = False
scene.cycles.blur_glossy = 0.0
scene.cycles.volume_bounces = 1
scene.cycles.pixel_filter_type = 'GAUSSIAN'
scene.cycles.sample_clamp_indirect = 0.0
scene.view_settings.view_transform = 'Raw'
bpy.context.view_layer.update()
